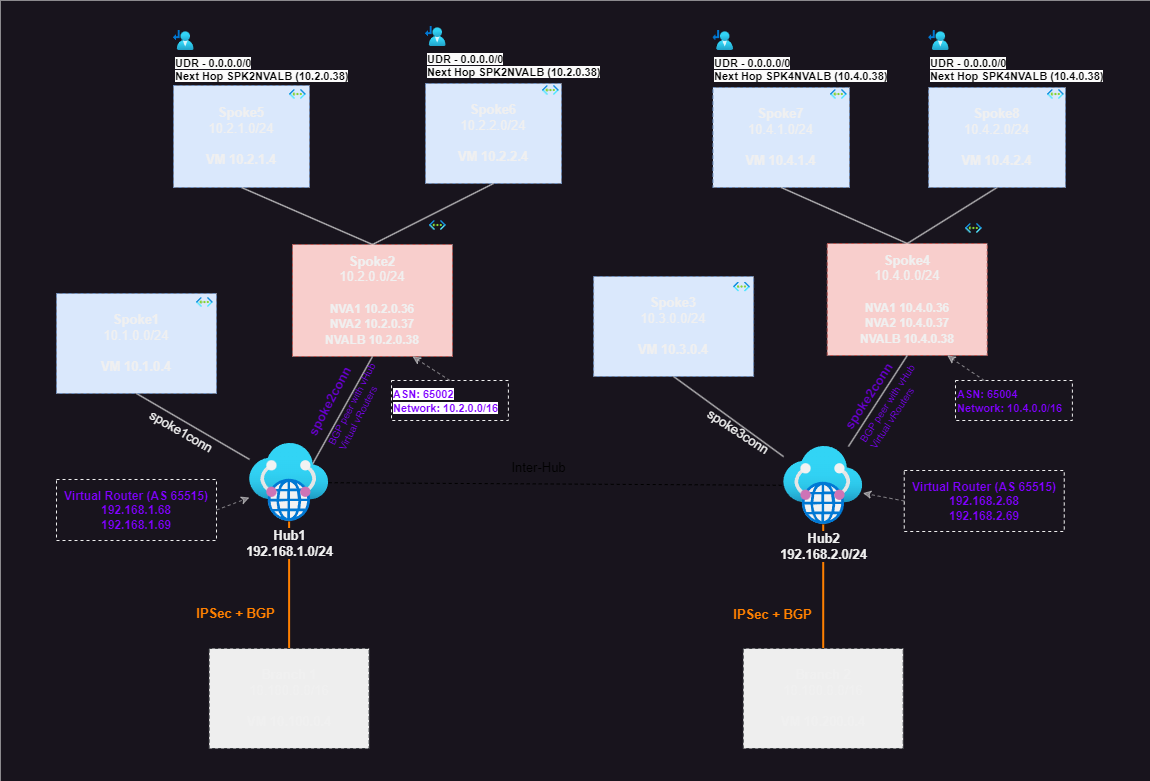

The diagram above was exported from draw.io. Its source (the exported page's mxGraphModel, read from the mxfile embedded in the PNG):
<mxGraphModel dx="1548" dy="894" grid="0" gridSize="10" guides="1" tooltips="1" connect="1" arrows="1" fold="1" page="0" pageScale="1" pageWidth="850" pageHeight="1100" background="#ffffff" math="0" shadow="0">
  <root>
    <mxCell id="0" />
    <mxCell id="1" parent="0" />
    <mxCell id="98" value="" style="whiteSpace=wrap;html=1;dashed=1;strokeColor=none;fontSize=12;fontColor=#7F00FF;" parent="1" vertex="1">
      <mxGeometry x="148" y="46" width="1150" height="781" as="geometry" />
    </mxCell>
    <mxCell id="2" style="edgeStyle=none;html=1;exitX=0.5;exitY=1;exitDx=0;exitDy=0;endArrow=none;endFill=0;fontSize=13;" parent="1" source="3" target="17" edge="1">
      <mxGeometry relative="1" as="geometry">
        <mxPoint x="397" y="505" as="targetPoint" />
      </mxGeometry>
    </mxCell>
    <mxCell id="3" value="&lt;b style=&quot;font-size: 13px;&quot;&gt;Spoke1&lt;/b&gt;&lt;br style=&quot;font-size: 13px;&quot;&gt;10.1.0.0/24&lt;br style=&quot;font-size: 13px;&quot;&gt;&lt;br style=&quot;font-size: 13px;&quot;&gt;&lt;b style=&quot;font-size: 13px;&quot;&gt;VM 10.1.0.4&lt;/b&gt;" style="whiteSpace=wrap;html=1;fillColor=#dae8fc;strokeColor=#6c8ebf;dashed=1;fontSize=13;" parent="1" vertex="1">
      <mxGeometry x="204" y="339" width="160" height="100" as="geometry" />
    </mxCell>
    <mxCell id="4" value="" style="aspect=fixed;html=1;points=[];align=center;image;fontSize=13;image=img/lib/azure2/networking/Virtual_Networks.svg;dashed=1;" parent="1" vertex="1">
      <mxGeometry x="344" y="343" width="16.75" height="10" as="geometry" />
    </mxCell>
    <mxCell id="5" style="edgeStyle=none;html=1;entryX=0.769;entryY=0.313;entryDx=0;entryDy=0;entryPerimeter=0;endArrow=none;endFill=0;fontSize=13;exitX=0.5;exitY=1;exitDx=0;exitDy=0;" parent="1" source="69" target="17" edge="1">
      <mxGeometry relative="1" as="geometry">
        <mxPoint x="520" y="403" as="sourcePoint" />
      </mxGeometry>
    </mxCell>
    <mxCell id="7" value="" style="aspect=fixed;html=1;points=[];align=center;image;fontSize=13;image=img/lib/azure2/networking/Virtual_Networks.svg;dashed=1;" parent="1" vertex="1">
      <mxGeometry x="564.35" y="322" width="16.75" height="10" as="geometry" />
    </mxCell>
    <mxCell id="14" style="edgeStyle=none;html=1;endArrow=none;endFill=0;strokeColor=#FF8000;entryX=0.5;entryY=0;entryDx=0;entryDy=0;strokeWidth=2;fontSize=13;" parent="1" source="17" target="18" edge="1">
      <mxGeometry relative="1" as="geometry">
        <mxPoint x="407.35" y="652" as="targetPoint" />
      </mxGeometry>
    </mxCell>
    <mxCell id="15" value="IPSec + BGP" style="edgeLabel;html=1;align=center;verticalAlign=middle;resizable=0;points=[];fontStyle=1;fontColor=#FF8000;fontSize=13;" parent="14" vertex="1" connectable="0">
      <mxGeometry x="0.3666" y="-2" relative="1" as="geometry">
        <mxPoint x="-52" y="4" as="offset" />
      </mxGeometry>
    </mxCell>
    <mxCell id="16" style="edgeStyle=none;html=1;strokeColor=#000000;fontColor=#FF8000;endArrow=none;endFill=0;dashed=1;fontSize=13;" parent="1" source="17" target="39" edge="1">
      <mxGeometry relative="1" as="geometry" />
    </mxCell>
    <mxCell id="17" value="&lt;b style=&quot;font-size: 13px;&quot;&gt;Hub1&lt;br style=&quot;font-size: 13px;&quot;&gt;192.168.1.0/24&lt;/b&gt;" style="aspect=fixed;html=1;points=[];align=center;image;fontSize=13;image=img/lib/azure2/networking/Virtual_WANs.svg;" parent="1" vertex="1">
      <mxGeometry x="397" y="489" width="79.22" height="78" as="geometry" />
    </mxCell>
    <mxCell id="18" value="&lt;b style=&quot;font-size: 13px;&quot;&gt;Branch 1&lt;/b&gt;&lt;br style=&quot;font-size: 13px;&quot;&gt;10.100.0.0/16&lt;br style=&quot;font-size: 13px;&quot;&gt;&lt;br style=&quot;font-size: 13px;&quot;&gt;&lt;b style=&quot;font-size: 13px;&quot;&gt;VM 10.100.0.4&lt;/b&gt;" style="whiteSpace=wrap;html=1;fillColor=#eeeeee;strokeColor=#36393d;dashed=1;fontSize=13;" parent="1" vertex="1">
      <mxGeometry x="356.61" y="694" width="160" height="100" as="geometry" />
    </mxCell>
    <mxCell id="19" value="spoke1conn" style="text;html=1;align=center;verticalAlign=middle;resizable=0;points=[];autosize=1;strokeColor=none;fillColor=none;rotation=30;fontSize=13;" parent="1" vertex="1">
      <mxGeometry x="284.35" y="462" width="90" height="30" as="geometry" />
    </mxCell>
    <mxCell id="20" value="spoke2conn" style="text;html=1;align=center;verticalAlign=middle;resizable=0;points=[];autosize=1;strokeColor=none;fillColor=none;rotation=-62.1;fontColor=#6600CC;fontStyle=1;fontSize=13;" parent="1" vertex="1">
      <mxGeometry x="427" y="432" width="100" height="30" as="geometry" />
    </mxCell>
    <mxCell id="25" style="edgeStyle=none;html=1;exitX=0.5;exitY=1;exitDx=0;exitDy=0;endArrow=none;endFill=0;fontSize=13;" parent="1" source="26" target="39" edge="1">
      <mxGeometry relative="1" as="geometry">
        <mxPoint x="941.0999999999999" y="502" as="targetPoint" />
      </mxGeometry>
    </mxCell>
    <mxCell id="26" value="&lt;b style=&quot;font-size: 13px;&quot;&gt;Spoke3&lt;/b&gt;&lt;br style=&quot;font-size: 13px;&quot;&gt;10.3.0.0/24&lt;br style=&quot;font-size: 13px;&quot;&gt;&lt;br style=&quot;font-size: 13px;&quot;&gt;&lt;b style=&quot;font-size: 13px;&quot;&gt;VM 10.3.0.4&lt;/b&gt;" style="whiteSpace=wrap;html=1;fillColor=#dae8fc;strokeColor=#6c8ebf;dashed=1;fontSize=13;" parent="1" vertex="1">
      <mxGeometry x="741.1" y="322" width="160" height="100" as="geometry" />
    </mxCell>
    <mxCell id="27" value="" style="aspect=fixed;html=1;points=[];align=center;image;fontSize=13;image=img/lib/azure2/networking/Virtual_Networks.svg;dashed=1;" parent="1" vertex="1">
      <mxGeometry x="881.1" y="327.5" width="16.75" height="10" as="geometry" />
    </mxCell>
    <mxCell id="83" style="edgeStyle=none;html=1;fontSize=11;fontColor=#7F00FF;endArrow=none;endFill=0;exitX=0.5;exitY=1;exitDx=0;exitDy=0;" parent="1" source="29" target="39" edge="1">
      <mxGeometry relative="1" as="geometry" />
    </mxCell>
    <mxCell id="29" value="&lt;b&gt;&lt;br&gt;Spoke4&lt;/b&gt;&lt;br style=&quot;font-size: 13px;&quot;&gt;10.4.0.0/24&lt;br style=&quot;font-size: 13px;&quot;&gt;&lt;br style=&quot;font-size: 13px;&quot;&gt;&lt;font style=&quot;font-size: 12px;&quot;&gt;&lt;b style=&quot;&quot;&gt;NVA1 10.4.0.36&lt;br&gt;NVA2 10.4.0.37&lt;/b&gt;&lt;b style=&quot;&quot;&gt;&lt;br&gt;NVALB 10.4.0.38&lt;br&gt;&lt;/b&gt;&lt;/font&gt;&lt;b style=&quot;font-size: 13px;&quot;&gt;&lt;br&gt;&lt;/b&gt;" style="whiteSpace=wrap;html=1;fillColor=#f8cecc;strokeColor=#b85450;dashed=1;fontSize=13;" parent="1" vertex="1">
      <mxGeometry x="974.75" y="289" width="160" height="112" as="geometry" />
    </mxCell>
    <mxCell id="30" value="" style="aspect=fixed;html=1;points=[];align=center;image;fontSize=13;image=img/lib/azure2/networking/Virtual_Networks.svg;dashed=1;" parent="1" vertex="1">
      <mxGeometry x="1113" y="269" width="16.75" height="10" as="geometry" />
    </mxCell>
    <mxCell id="31" style="edgeStyle=none;html=1;exitX=0.5;exitY=1;exitDx=0;exitDy=0;entryX=0.5;entryY=0;entryDx=0;entryDy=0;endArrow=none;endFill=0;fontSize=13;" parent="1" source="32" target="29" edge="1">
      <mxGeometry relative="1" as="geometry" />
    </mxCell>
    <mxCell id="32" value="&lt;b style=&quot;font-size: 13px;&quot;&gt;Spoke7&lt;/b&gt;&lt;br style=&quot;font-size: 13px;&quot;&gt;10.4.1.0/24&lt;br style=&quot;font-size: 13px;&quot;&gt;&lt;br style=&quot;font-size: 13px;&quot;&gt;&lt;b style=&quot;font-size: 13px;&quot;&gt;VM 10.4.1.4&lt;/b&gt;" style="whiteSpace=wrap;html=1;fillColor=#dae8fc;strokeColor=#6c8ebf;dashed=1;fontSize=13;" parent="1" vertex="1">
      <mxGeometry x="860.45" y="133" width="136.55" height="100" as="geometry" />
    </mxCell>
    <mxCell id="33" value="" style="aspect=fixed;html=1;points=[];align=center;image;fontSize=13;image=img/lib/azure2/networking/Virtual_Networks.svg;dashed=1;" parent="1" vertex="1">
      <mxGeometry x="978" y="135" width="16.75" height="10" as="geometry" />
    </mxCell>
    <mxCell id="34" style="edgeStyle=none;html=1;exitX=0.5;exitY=1;exitDx=0;exitDy=0;endArrow=none;endFill=0;fontSize=13;entryX=0.5;entryY=0;entryDx=0;entryDy=0;" parent="1" source="35" target="29" edge="1">
      <mxGeometry relative="1" as="geometry">
        <mxPoint x="1061.1" y="322" as="targetPoint" />
      </mxGeometry>
    </mxCell>
    <mxCell id="35" value="&lt;b style=&quot;font-size: 13px;&quot;&gt;Spoke8&lt;/b&gt;&lt;br style=&quot;font-size: 13px;&quot;&gt;10.4.2.0/24&lt;br style=&quot;font-size: 13px;&quot;&gt;&lt;br style=&quot;font-size: 13px;&quot;&gt;&lt;b style=&quot;font-size: 13px;&quot;&gt;VM 10.4.2.4&lt;/b&gt;" style="whiteSpace=wrap;html=1;fillColor=#dae8fc;strokeColor=#6c8ebf;dashed=1;fontSize=13;" parent="1" vertex="1">
      <mxGeometry x="1076.1" y="133" width="136.9" height="100" as="geometry" />
    </mxCell>
    <mxCell id="36" value="" style="aspect=fixed;html=1;points=[];align=center;image;fontSize=13;image=img/lib/azure2/networking/Virtual_Networks.svg;dashed=1;" parent="1" vertex="1">
      <mxGeometry x="1195" y="135" width="16.75" height="10" as="geometry" />
    </mxCell>
    <mxCell id="37" style="edgeStyle=none;html=1;endArrow=none;endFill=0;strokeColor=#FF8000;entryX=0.5;entryY=0;entryDx=0;entryDy=0;strokeWidth=2;fontSize=13;" parent="1" source="39" target="40" edge="1">
      <mxGeometry relative="1" as="geometry">
        <mxPoint x="964.1" y="652" as="targetPoint" />
      </mxGeometry>
    </mxCell>
    <mxCell id="38" value="IPSec + BGP" style="edgeLabel;html=1;align=center;verticalAlign=middle;resizable=0;points=[];fontStyle=1;fontColor=#FF8000;fontSize=13;" parent="37" vertex="1" connectable="0">
      <mxGeometry x="0.3666" y="-2" relative="1" as="geometry">
        <mxPoint x="-49" y="4" as="offset" />
      </mxGeometry>
    </mxCell>
    <mxCell id="39" value="&lt;b style=&quot;font-size: 13px;&quot;&gt;Hub2&lt;br style=&quot;font-size: 13px;&quot;&gt;192.168.2.0/24&lt;/b&gt;" style="aspect=fixed;html=1;points=[];align=center;image;fontSize=13;image=img/lib/azure2/networking/Virtual_WANs.svg;" parent="1" vertex="1">
      <mxGeometry x="931.1" y="492" width="79.22" height="78" as="geometry" />
    </mxCell>
    <mxCell id="40" value="&lt;b style=&quot;font-size: 13px;&quot;&gt;Branch 2&lt;/b&gt;&lt;br style=&quot;font-size: 13px;&quot;&gt;10.100.0.0/16&lt;br style=&quot;font-size: 13px;&quot;&gt;&lt;br style=&quot;font-size: 13px;&quot;&gt;&lt;b style=&quot;font-size: 13px;&quot;&gt;VM 10.200.0.4&lt;/b&gt;" style="whiteSpace=wrap;html=1;fillColor=#eeeeee;strokeColor=#36393d;dashed=1;fontSize=13;" parent="1" vertex="1">
      <mxGeometry x="890.71" y="694" width="160" height="100" as="geometry" />
    </mxCell>
    <mxCell id="41" value="spoke3conn" style="text;html=1;align=center;verticalAlign=middle;resizable=0;points=[];autosize=1;strokeColor=none;fillColor=none;rotation=33.1;fontSize=13;" parent="1" vertex="1">
      <mxGeometry x="841.1" y="462" width="90" height="30" as="geometry" />
    </mxCell>
    <mxCell id="47" value="Inter-Hub" style="text;html=1;align=center;verticalAlign=middle;resizable=0;points=[];autosize=1;strokeColor=none;fillColor=none;fontColor=#000000;fontSize=13;" parent="1" vertex="1">
      <mxGeometry x="646" y="498" width="80" height="30" as="geometry" />
    </mxCell>
    <mxCell id="50" value="&lt;span style=&quot;color: rgb(0, 0, 0); font-size: 11px; background-color: rgb(251, 251, 251);&quot;&gt;UDR - 0.0.0.0/0 &lt;br style=&quot;font-size: 11px;&quot;&gt;Next Hop&amp;nbsp;&lt;/span&gt;&lt;b style=&quot;border-color: var(--border-color); color: rgb(0, 0, 0); text-align: center; background-color: rgb(251, 251, 251);&quot;&gt;SPK4NVALB&amp;nbsp;&lt;/b&gt;&lt;span style=&quot;color: rgb(0, 0, 0); font-size: 11px; background-color: rgb(251, 251, 251);&quot;&gt;(10.4.0.38)&lt;/span&gt;" style="aspect=fixed;html=1;points=[];align=left;image;fontSize=11;image=img/lib/azure2/networking/Route_Tables.svg;fontColor=#FF8000;fontStyle=1" parent="1" vertex="1">
      <mxGeometry x="860.45" y="76" width="20.65" height="20" as="geometry" />
    </mxCell>
    <mxCell id="51" value="&lt;span style=&quot;color: rgb(0, 0, 0); font-size: 11px; background-color: rgb(251, 251, 251);&quot;&gt;UDR - 0.0.0.0/0 &lt;br style=&quot;font-size: 11px;&quot;&gt;Next Hop&amp;nbsp;&lt;/span&gt;&lt;b style=&quot;border-color: var(--border-color); color: rgb(0, 0, 0); text-align: center; background-color: rgb(251, 251, 251);&quot;&gt;SPK4NVALB&amp;nbsp;&lt;/b&gt;&lt;span style=&quot;color: rgb(0, 0, 0); font-size: 11px; background-color: rgb(251, 251, 251);&quot;&gt;(10.4.0.38)&lt;/span&gt;" style="aspect=fixed;html=1;points=[];align=left;image;fontSize=11;image=img/lib/azure2/networking/Route_Tables.svg;fontColor=#FF8000;fontStyle=1" parent="1" vertex="1">
      <mxGeometry x="1076.1000000000001" y="76" width="20.65" height="20" as="geometry" />
    </mxCell>
    <mxCell id="56" value="BGP peer with vHub Virtual vRouters" style="text;strokeColor=none;align=left;fillColor=none;html=1;verticalAlign=middle;whiteSpace=wrap;rounded=0;rotation=-62.7;fontColor=#7F00FF;fontSize=10;" parent="1" vertex="1">
      <mxGeometry x="457" y="435" width="98" height="31" as="geometry" />
    </mxCell>
    <mxCell id="59" style="edgeStyle=none;html=1;fontFamily=Helvetica;dashed=1;opacity=50;exitX=1;exitY=0.5;exitDx=0;exitDy=0;" parent="1" source="58" target="17" edge="1">
      <mxGeometry relative="1" as="geometry" />
    </mxCell>
    <mxCell id="58" value="&lt;b&gt;Virtual Router (AS 65515)&lt;br&gt;&lt;font style=&quot;font-size: 12px;&quot;&gt;&lt;span style=&quot;text-align: left;&quot;&gt;192.168.1.68&lt;/span&gt;&lt;span style=&quot;text-align: left;&quot;&gt;&lt;br&gt;&lt;/span&gt;&lt;span style=&quot;text-align: left;&quot;&gt;192.168.1.69&lt;/span&gt;&lt;/font&gt;&lt;/b&gt;" style="text;strokeColor=default;align=center;fillColor=none;html=1;verticalAlign=middle;whiteSpace=wrap;rounded=0;fontFamily=Helvetica;fontStyle=0;dashed=1;fontColor=#7F00FF;" parent="1" vertex="1">
      <mxGeometry x="204" y="525" width="160" height="61" as="geometry" />
    </mxCell>
    <mxCell id="69" value="&lt;b&gt;Spoke2&lt;/b&gt;&lt;br style=&quot;font-size: 13px;&quot;&gt;10.2.0.0/24&lt;br style=&quot;font-size: 13px;&quot;&gt;&lt;br style=&quot;font-size: 13px;&quot;&gt;&lt;font style=&quot;font-size: 12px;&quot;&gt;&lt;b style=&quot;&quot;&gt;NVA1 10.2.0.36&lt;br&gt;NVA2 10.2.0.37&lt;font style=&quot;font-size: 12px;&quot; color=&quot;#7f00ff&quot;&gt;&lt;br&gt;&lt;/font&gt;&lt;/b&gt;&lt;b style=&quot;border-color: var(--border-color);&quot;&gt;NVALB 10.2.0.38&lt;/b&gt;&lt;/font&gt;&lt;b style=&quot;font-size: 12px;&quot;&gt;&lt;br&gt;&lt;/b&gt;" style="whiteSpace=wrap;html=1;fillColor=#f8cecc;strokeColor=#b85450;dashed=1;fontSize=13;" parent="1" vertex="1">
      <mxGeometry x="440" y="290" width="160" height="112" as="geometry" />
    </mxCell>
    <mxCell id="70" value="BGP peer with vHub Virtual vRouters" style="text;strokeColor=none;align=left;fillColor=none;html=1;verticalAlign=middle;whiteSpace=wrap;rounded=0;rotation=-56.7;fontColor=#7F00FF;fontSize=10;" parent="1" vertex="1">
      <mxGeometry x="992" y="435" width="98" height="31" as="geometry" />
    </mxCell>
    <mxCell id="76" style="edgeStyle=none;html=1;entryX=0.5;entryY=0;entryDx=0;entryDy=0;fontSize=11;fontColor=#7F00FF;endArrow=none;endFill=0;exitX=0.5;exitY=1;exitDx=0;exitDy=0;" parent="1" source="72" target="69" edge="1">
      <mxGeometry relative="1" as="geometry" />
    </mxCell>
    <mxCell id="72" value="&lt;b style=&quot;font-size: 13px;&quot;&gt;Spoke5&lt;/b&gt;&lt;br style=&quot;font-size: 13px;&quot;&gt;10.2.1.0/24&lt;br style=&quot;font-size: 13px;&quot;&gt;&lt;br style=&quot;font-size: 13px;&quot;&gt;&lt;b style=&quot;font-size: 13px;&quot;&gt;VM 10.2.1.4&lt;/b&gt;" style="whiteSpace=wrap;html=1;fillColor=#dae8fc;strokeColor=#6c8ebf;dashed=1;fontSize=13;" parent="1" vertex="1">
      <mxGeometry x="321" y="131" width="136" height="102" as="geometry" />
    </mxCell>
    <mxCell id="73" value="" style="aspect=fixed;html=1;points=[];align=center;image;fontSize=13;image=img/lib/azure2/networking/Virtual_Networks.svg;dashed=1;" parent="1" vertex="1">
      <mxGeometry x="437" y="135" width="16.75" height="10" as="geometry" />
    </mxCell>
    <mxCell id="74" value="&lt;span style=&quot;color: rgb(0, 0, 0); font-size: 11px; background-color: rgb(251, 251, 251);&quot;&gt;UDR - 0.0.0.0/0 &lt;br style=&quot;font-size: 11px;&quot;&gt;Next Hop&amp;nbsp;&lt;/span&gt;&lt;b style=&quot;border-color: var(--border-color); color: rgb(0, 0, 0); text-align: center; background-color: rgb(251, 251, 251);&quot;&gt;SPK2NVALB&amp;nbsp;&lt;/b&gt;&lt;span style=&quot;color: rgb(0, 0, 0); font-size: 11px; background-color: rgb(251, 251, 251);&quot;&gt;(10.2.0.38)&lt;/span&gt;" style="aspect=fixed;html=1;points=[];align=left;image;fontSize=11;image=img/lib/azure2/networking/Route_Tables.svg;fontColor=#FF8000;fontStyle=1" parent="1" vertex="1">
      <mxGeometry x="321.00000000000006" y="76" width="20.65" height="20" as="geometry" />
    </mxCell>
    <mxCell id="75" value="" style="aspect=fixed;html=1;points=[];align=center;image;fontSize=13;image=img/lib/azure2/networking/Virtual_Networks.svg;dashed=1;" parent="1" vertex="1">
      <mxGeometry x="576.9999999999999" y="266" width="16.75" height="10" as="geometry" />
    </mxCell>
    <mxCell id="80" style="edgeStyle=none;html=1;entryX=0.5;entryY=0;entryDx=0;entryDy=0;fontSize=11;fontColor=#7F00FF;endArrow=none;endFill=0;exitX=0.5;exitY=1;exitDx=0;exitDy=0;" parent="1" source="77" target="69" edge="1">
      <mxGeometry relative="1" as="geometry" />
    </mxCell>
    <mxCell id="77" value="&lt;b style=&quot;font-size: 13px;&quot;&gt;Spoke6&lt;/b&gt;&lt;br style=&quot;font-size: 13px;&quot;&gt;10.2.2.0/24&lt;br style=&quot;font-size: 13px;&quot;&gt;&lt;br style=&quot;font-size: 13px;&quot;&gt;&lt;b style=&quot;font-size: 13px;&quot;&gt;VM 10.2.2.4&lt;/b&gt;" style="whiteSpace=wrap;html=1;fillColor=#dae8fc;strokeColor=#6c8ebf;dashed=1;fontSize=13;" parent="1" vertex="1">
      <mxGeometry x="573" y="129" width="136" height="100" as="geometry" />
    </mxCell>
    <mxCell id="78" value="" style="aspect=fixed;html=1;points=[];align=center;image;fontSize=13;image=img/lib/azure2/networking/Virtual_Networks.svg;dashed=1;" parent="1" vertex="1">
      <mxGeometry x="690" y="131" width="16.75" height="10" as="geometry" />
    </mxCell>
    <mxCell id="79" value="&lt;span style=&quot;color: rgb(0, 0, 0); font-size: 11px; background-color: rgb(251, 251, 251);&quot;&gt;UDR - 0.0.0.0/0 &lt;br style=&quot;font-size: 11px;&quot;&gt;Next Hop&amp;nbsp;&lt;/span&gt;&lt;b style=&quot;border-color: var(--border-color); color: rgb(0, 0, 0); text-align: center; background-color: rgb(251, 251, 251);&quot;&gt;SPK2NVALB&amp;nbsp;&lt;/b&gt;&lt;span style=&quot;color: rgb(0, 0, 0); font-size: 11px; background-color: rgb(251, 251, 251);&quot;&gt;(10.2.0.38)&lt;/span&gt;" style="aspect=fixed;html=1;points=[];align=left;image;fontSize=11;image=img/lib/azure2/networking/Route_Tables.svg;fontColor=#FF8000;fontStyle=1" parent="1" vertex="1">
      <mxGeometry x="573" y="72" width="20.65" height="20" as="geometry" />
    </mxCell>
    <mxCell id="88" style="edgeStyle=none;html=1;exitX=0;exitY=0.5;exitDx=0;exitDy=0;fontSize=11;fontColor=default;endArrow=classic;endFill=1;dashed=1;opacity=50;" parent="1" source="87" target="39" edge="1">
      <mxGeometry relative="1" as="geometry" />
    </mxCell>
    <mxCell id="87" value="&lt;b&gt;Virtual Router (AS 65515)&lt;br&gt;&lt;font style=&quot;font-size: 12px;&quot;&gt;&lt;span style=&quot;text-align: left;&quot;&gt;192.168.2.68&lt;/span&gt;&lt;span style=&quot;text-align: left;&quot;&gt;&lt;br&gt;&lt;/span&gt;&lt;span style=&quot;text-align: left;&quot;&gt;192.168.2.69&lt;/span&gt;&lt;/font&gt;&lt;/b&gt;" style="text;strokeColor=default;align=center;fillColor=none;html=1;verticalAlign=middle;whiteSpace=wrap;rounded=0;fontFamily=Helvetica;fontStyle=0;dashed=1;fontColor=#7F00FF;" parent="1" vertex="1">
      <mxGeometry x="1051.75" y="516" width="160" height="61" as="geometry" />
    </mxCell>
    <mxCell id="91" value="spoke2conn" style="text;html=1;align=center;verticalAlign=middle;resizable=0;points=[];autosize=1;strokeColor=none;fillColor=none;rotation=-56.8;fontColor=#6600CC;fontStyle=1;fontSize=13;" parent="1" vertex="1">
      <mxGeometry x="966" y="427" width="100" height="30" as="geometry" />
    </mxCell>
    <mxCell id="93" style="edgeStyle=none;html=1;entryX=0.75;entryY=1;entryDx=0;entryDy=0;fontSize=11;fontColor=default;endArrow=classic;endFill=1;dashed=1;opacity=50;exitX=0.5;exitY=0;exitDx=0;exitDy=0;" parent="1" source="92" target="69" edge="1">
      <mxGeometry relative="1" as="geometry" />
    </mxCell>
    <mxCell id="92" value="&lt;b style=&quot;border-color: var(--border-color); color: rgb(0, 0, 0); font-family: Helvetica; font-size: 11px; font-style: normal; font-variant-ligatures: normal; font-variant-caps: normal; letter-spacing: normal; orphans: 2; text-align: center; text-indent: 0px; text-transform: none; widows: 2; word-spacing: 0px; -webkit-text-stroke-width: 0px; background-color: rgb(255, 255, 255); text-decoration-thickness: initial; text-decoration-style: initial; text-decoration-color: initial;&quot;&gt;&lt;font style=&quot;border-color: var(--border-color); font-size: 11px;&quot; color=&quot;#7f00ff&quot;&gt;ASN: 65002&lt;br style=&quot;border-color: var(--border-color);&quot;&gt;Network: 10.2.0.0/16&lt;/font&gt;&lt;/b&gt;" style="text;whiteSpace=wrap;html=1;fontSize=12;fontColor=#7F00FF;strokeColor=default;dashed=1;" parent="1" vertex="1">
      <mxGeometry x="539" y="426" width="116.9" height="40" as="geometry" />
    </mxCell>
    <mxCell id="96" style="edgeStyle=none;html=1;entryX=0.75;entryY=1;entryDx=0;entryDy=0;fontSize=11;fontColor=default;endArrow=classic;endFill=1;dashed=1;opacity=50;" parent="1" source="94" target="29" edge="1">
      <mxGeometry relative="1" as="geometry" />
    </mxCell>
    <mxCell id="94" value="&lt;b style=&quot;border-color: var(--border-color); color: rgb(0, 0, 0); font-size: 11px; text-align: center;&quot;&gt;&lt;font style=&quot;border-color: var(--border-color);&quot; color=&quot;#7f00ff&quot;&gt;ASN: 65004&lt;br style=&quot;border-color: var(--border-color);&quot;&gt;&lt;/font&gt;&lt;/b&gt;&lt;b style=&quot;border-color: var(--border-color); color: rgb(0, 0, 0); font-size: 11px; text-align: center;&quot;&gt;&lt;font style=&quot;border-color: var(--border-color);&quot; color=&quot;#7f00ff&quot;&gt;Network: 10.4.0.0/16&lt;/font&gt;&lt;/b&gt;" style="text;whiteSpace=wrap;html=1;fontSize=12;fontColor=#7F00FF;strokeColor=default;dashed=1;" parent="1" vertex="1">
      <mxGeometry x="1103" y="426" width="116.9" height="40" as="geometry" />
    </mxCell>
  </root>
</mxGraphModel>